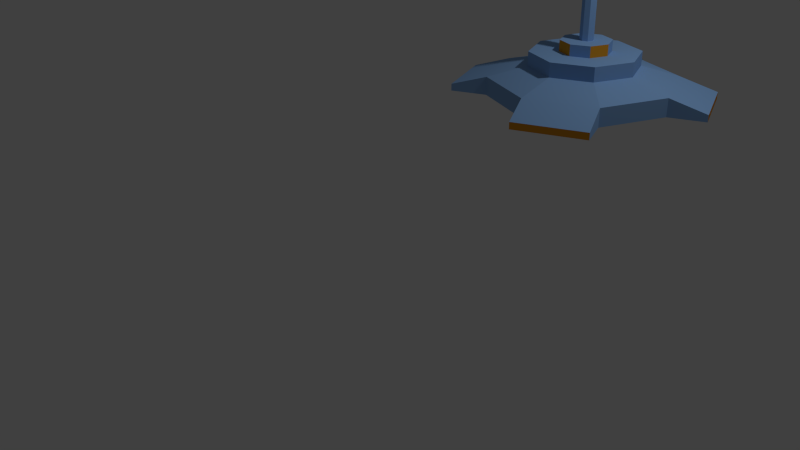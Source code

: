 # Source: TurretMount.blend  (saved by Blender 2.74.0; exported with 4.5.12 LTS)
import bpy
from mathutils import Matrix  # noqa: F401  (used for matrix-valued properties, if any)

bpy.ops.wm.read_factory_settings(use_empty=True)
scene = bpy.context.scene
scene.name = 'Scene'

# ---- collections
col_collection_1 = bpy.data.collections.new('Collection 1'); scene.collection.children.link(col_collection_1)

# ---- materials (node trees are filled in below, after node groups)
mat_turretmount = bpy.data.materials.new('TurretMount')
mat_turretmount.alpha_threshold = 0.0
mat_turretmount.use_transparent_shadow = False
mat_turretmount.diffuse_color = (0.2608, 0.4643, 0.8, 1.0)
mat_turretmount.roughness = 0.5
mat_gloworange = bpy.data.materials.new('GlowOrange')
mat_gloworange.alpha_threshold = 0.0
mat_gloworange.use_transparent_shadow = False
mat_gloworange.diffuse_color = (0.8, 0.325, 0.02242, 1.0)
mat_gloworange.roughness = 0.5

# ---- material node trees

# ---- world
world_world = bpy.data.worlds.new('World'); scene.world = world_world
world_world.color = (0.05088, 0.05088, 0.05088)
world_world.use_sun_shadow = False
world_world.sun_shadow_jitter_overblur = 0.0
world_world.cycles.sampling_method = 'MANUAL'
world_world.cycles.sample_map_resolution = 256

# ---- cameras
cam_camera = bpy.data.cameras.new('Camera')
cam_camera.clip_end = 100.0
cam_camera.lens = 35.0
cam_camera.sensor_width = 32.0
cam_camera.sensor_height = 18.0
cam_camera.ortho_scale = 7.314
cam_camera.dof.focus_distance = 0.0
cam_camera.dof.aperture_fstop = 128.0

# ---- lights
light_lamp = bpy.data.lights.new('Lamp', 'POINT')
light_lamp.transmission_factor = 0.0
light_lamp.cutoff_distance = 30.0
light_lamp.energy = 100.0
light_lamp.shadow_buffer_clip_start = 1.001
light_lamp.shadow_soft_size = 0.1
light_lamp.shadow_maximum_resolution = 0.006
light_lamp.use_absolute_resolution = True
light_lamp.cycles.use_multiple_importance_sampling = False

# ---- meshes
me_cylinder = bpy.data.meshes.new('Cylinder')
me_cylinder.from_pydata([(0.0, 1.0, -1.0), (0.0, 1.0, -0.8051), (0.7071, 0.7071, -1.0), (0.7071, 0.7071, -0.8051), (1.0, -4.371e-08, -1.0), (1.0, -4.371e-08, -0.8051), (0.7071, -0.7071, -1.0), (0.7071, -0.7071, -0.8051), (-8.742e-08, -1.0, -1.0), (-8.742e-08, -1.0, -0.8051), (-0.7071, -0.7071, -1.0), (-0.7071, -0.7071, -0.8051), (-1.0, 1.192e-08, -1.0), (-1.0, 1.192e-08, -0.8051), (-0.7071, 0.7071, -1.0), (-0.7071, 0.7071, -0.8051), (-0.1558, 1.376, -1.0), (-0.1558, 1.376, -0.9258), (1.065, 0.8555, -0.9258), (1.065, 0.8555, -1.0), (1.358, 0.1484, -1.0), (1.358, 0.1484, -0.9258), (0.8463, -1.043, -0.9258), (0.8463, -1.043, -1.0), (0.1392, -1.336, -1.0), (0.1392, -1.336, -0.9258), (-1.068, -0.8567, -0.9258), (-1.068, -0.8567, -1.0), (-1.361, -0.1496, -1.0), (-1.361, -0.1496, -0.9258), (-0.8629, 1.083, -0.9258), (-0.8629, 1.083, -1.0), (0.4122, 0.4122, -0.6887), (0.0, 0.583, -0.6887), (0.583, -3.699e-08, -0.6887), (0.4122, -0.4122, -0.6887), (-5.379e-08, -0.583, -0.6887), (-0.4122, -0.4122, -0.6887), (-0.583, 1.192e-08, -0.6887), (-0.4122, 0.4122, -0.6887), (0.4122, 0.4122, -0.5353), (0.0, 0.583, -0.5353), (0.583, -3.699e-08, -0.5353), (0.4122, -0.4122, -0.5353), (-5.379e-08, -0.583, -0.5353), (-0.4122, -0.4122, -0.5353), (-0.583, 1.192e-08, -0.5353), (-0.4122, 0.4122, -0.5353), (0.1914, 0.1914, -0.5353), (0.0, 0.2706, -0.5353), (0.2706, -2.187e-08, -0.5353), (0.1914, -0.1914, -0.5353), (-4.372e-08, -0.2706, -0.5353), (-0.1914, -0.1914, -0.5353), (-0.2706, -3.191e-09, -0.5353), (-0.1914, 0.1914, -0.5353), (0.1914, 0.1914, -0.4152), (0.0, 0.2706, -0.4152), (0.2706, -2.187e-08, -0.4152), (0.1914, -0.1914, -0.4152), (-4.372e-08, -0.2706, -0.4152), (-0.1914, -0.1914, -0.4152), (-0.2706, -3.191e-09, -0.4152), (-0.1914, 0.1914, -0.4152), (0.05249, 0.05249, -0.4152), (-9.502e-09, 0.07423, -0.4152), (0.07423, -2.187e-08, -0.4152), (0.05249, -0.05249, -0.4152), (-3.738e-08, -0.07423, -0.4152), (-0.05249, -0.05249, -0.4152), (-0.07423, -6.358e-09, -0.4152), (-0.05249, 0.05249, -0.4152), (0.05249, 0.05249, 1.264), (-9.502e-09, 0.07423, 1.264), (0.07423, -2.187e-08, 1.264), (0.05249, -0.05249, 1.264), (-3.738e-08, -0.07423, 1.264), (-0.05249, -0.05249, 1.264), (-0.07423, -6.358e-09, 1.264), (-0.05249, 0.05249, 1.264)], [], [(0, 1, 3, 2), (2, 3, 18, 19), (4, 5, 7, 6), (12, 10, 27, 28), (8, 9, 11, 10), (3, 5, 21, 18), (13, 12, 28, 29), (12, 13, 15, 14), (0, 2, 4, 6, 8, 10, 12, 14), (19, 18, 21, 20), (23, 22, 25, 24), (27, 26, 29, 28), (31, 30, 17, 16), (9, 8, 24, 25), (15, 1, 17, 30), (8, 6, 23, 24), (14, 15, 30, 31), (5, 4, 20, 21), (11, 13, 29, 26), (4, 2, 19, 20), (10, 11, 26, 27), (1, 0, 16, 17), (7, 9, 25, 22), (0, 14, 31, 16), (6, 7, 22, 23), (33, 39, 47, 41), (9, 36, 37, 11), (11, 37, 38, 13), (13, 38, 39, 15), (15, 39, 33, 1), (1, 33, 32, 3), (3, 32, 34, 5), (5, 34, 35, 7), (7, 35, 36, 9), (49, 55, 63, 57), (39, 38, 46, 47), (38, 37, 45, 46), (37, 36, 44, 45), (36, 35, 43, 44), (35, 34, 42, 43), (34, 32, 40, 42), (32, 33, 41, 40), (49, 48, 40, 41), (48, 50, 42, 40), (50, 51, 43, 42), (51, 52, 44, 43), (52, 53, 45, 44), (53, 54, 46, 45), (54, 55, 47, 46), (55, 49, 41, 47), (65, 71, 79, 73), (55, 54, 62, 63), (54, 53, 61, 62), (53, 52, 60, 61), (52, 51, 59, 60), (51, 50, 58, 59), (50, 48, 56, 58), (48, 49, 57, 56), (65, 64, 56, 57), (64, 66, 58, 56), (66, 67, 59, 58), (67, 68, 60, 59), (68, 69, 61, 60), (69, 70, 62, 61), (70, 71, 63, 62), (71, 65, 57, 63), (72, 73, 79, 78, 77, 76, 75, 74), (71, 70, 78, 79), (70, 69, 77, 78), (69, 68, 76, 77), (68, 67, 75, 76), (67, 66, 74, 75), (66, 64, 72, 74), (64, 65, 73, 72)])
me_cylinder.polygons.foreach_set('material_index', [0, 0, 0, 0, 0, 0, 0, 0, 0, 1, 1, 1, 1, 0, 0, 0, 0, 0, 0, 0, 0, 0, 0, 0, 0, 0, 0, 0, 0, 0, 0, 0, 0, 0, 0, 0, 0, 0, 0, 0, 0, 0, 0, 0, 0, 0, 0, 0, 0, 0, 0, 1, 0, 1, 0, 1, 0, 1, 0, 0, 0, 0, 0, 0, 0, 0, 0, 0, 0, 0, 0, 0, 0, 0])
_uv = me_cylinder.uv_layers.new(name='UVMap')
_uv.uv.foreach_set('vector', [0.465, 0.8437, 0.4246, 0.8437, 0.4246, 0.6566, 0.465, 0.6566, 0.465, 0.6566, 0.4246, 0.6566, 0.425, 0.5896, 0.465, 0.5896, 0.2639, 0.7767, 0.2235, 0.7767, 0.2235, 0.5896, 0.2639, 0.5896, 0.938, 0.1992, 0.8246, 0.06826, 0.8813, 0.0, 0.9948, 0.1309, 0.5459, 0.7219, 0.5055, 0.7219, 0.5055, 0.5896, 0.5459, 0.5896, 0.3303, 0.5218, 0.4437, 0.3909, 0.5, 0.4587, 0.3866, 0.5896, 0.5459, 0.8784, 0.5055, 0.8784, 0.5055, 0.8108, 0.5455, 0.8108, 0.5055, 0.8214, 0.465, 0.8214, 0.465, 0.6891, 0.5055, 0.6891, 0.8285, 0.5199, 0.6697, 0.5218, 0.5563, 0.3909, 0.5547, 0.2038, 0.6658, 0.07018, 0.8246, 0.06826, 0.938, 0.1992, 0.9397, 0.3863, 0.2639, 0.976, 0.2239, 0.976, 0.2239, 0.8437, 0.2639, 0.8437, 0.304, 0.7118, 0.344, 0.7118, 0.344, 0.8441, 0.304, 0.8441, 0.6698, 0.7767, 0.6297, 0.7767, 0.6297, 0.5896, 0.6698, 0.5896, 0.304, 0.8441, 0.2639, 0.8441, 0.2639, 0.7118, 0.304, 0.7118, 0.5055, 0.7219, 0.5459, 0.7219, 0.5459, 0.8108, 0.5059, 0.8108, 0.06035, 0.3863, 0.1715, 0.5199, 0.1111, 0.5896, 0.0, 0.4559, 0.6658, 0.07018, 0.5547, 0.2038, 0.5008, 0.1416, 0.6119, 0.007938, 0.5055, 0.6891, 0.465, 0.6891, 0.4655, 0.5896, 0.5055, 0.5896, 0.2235, 0.7767, 0.2639, 0.7767, 0.2639, 0.8437, 0.2239, 0.8437, 0.1754, 0.06826, 0.06198, 0.1992, 0.005226, 0.1309, 0.1187, 0.0, 0.5563, 0.3909, 0.6697, 0.5218, 0.6134, 0.5896, 0.5, 0.4587, 0.5055, 0.889, 0.465, 0.889, 0.4655, 0.8214, 0.5055, 0.8214, 0.6297, 0.7767, 0.6702, 0.7767, 0.6702, 0.8471, 0.6302, 0.8471, 0.4453, 0.2038, 0.3342, 0.07018, 0.3881, 0.007938, 0.4992, 0.1416, 0.8285, 0.5199, 0.9397, 0.3863, 1.0, 0.4559, 0.8889, 0.5896, 0.7016, 0.834, 0.742, 0.834, 0.7416, 0.8969, 0.7016, 0.8969, 0.7016, 0.6987, 0.7016, 0.7758, 0.6698, 0.7758, 0.6698, 0.6987, 0.3342, 0.07018, 0.3003, 0.1639, 0.2077, 0.1628, 0.1754, 0.06826, 0.1754, 0.06826, 0.2077, 0.1628, 0.1416, 0.2392, 0.06198, 0.1992, 0.06198, 0.1992, 0.1416, 0.2392, 0.1406, 0.3482, 0.06035, 0.3863, 0.06035, 0.3863, 0.1406, 0.3482, 0.2054, 0.4262, 0.1715, 0.5199, 0.1715, 0.5199, 0.2054, 0.4262, 0.298, 0.4273, 0.3303, 0.5218, 0.3303, 0.5218, 0.298, 0.4273, 0.3641, 0.3509, 0.4437, 0.3909, 0.4437, 0.3909, 0.3641, 0.3509, 0.365, 0.2419, 0.4453, 0.2038, 0.4453, 0.2038, 0.365, 0.2419, 0.3003, 0.1639, 0.3342, 0.07018, 0.7016, 0.8264, 0.7016, 0.8622, 0.6767, 0.8622, 0.6767, 0.8264, 0.5778, 0.5896, 0.5778, 0.6667, 0.5459, 0.6667, 0.5459, 0.5896, 0.5778, 0.6667, 0.5778, 0.7758, 0.5459, 0.7758, 0.5459, 0.6667, 0.5778, 0.7758, 0.5778, 0.8529, 0.5459, 0.8529, 0.5459, 0.7758, 0.5778, 0.8529, 0.5778, 0.7758, 0.6096, 0.7758, 0.6096, 0.8529, 0.5778, 0.7758, 0.5778, 0.6667, 0.6096, 0.6667, 0.6096, 0.7758, 0.5778, 0.6667, 0.5778, 0.5896, 0.6096, 0.5896, 0.6096, 0.6667, 0.7016, 0.5896, 0.7016, 0.6987, 0.6698, 0.6987, 0.6698, 0.5896, 0.1636, 0.7466, 0.1636, 0.6959, 0.2235, 0.6667, 0.2235, 0.7758, 0.1636, 0.6959, 0.1332, 0.6601, 0.158, 0.5896, 0.2235, 0.6667, 0.1332, 0.6601, 0.09026, 0.6601, 0.06546, 0.5896, 0.158, 0.5896, 0.09026, 0.6601, 0.05988, 0.6959, 0.0, 0.6667, 0.06546, 0.5896, 0.05988, 0.6959, 0.05988, 0.7466, 0.0, 0.7758, 0.0, 0.6667, 0.05988, 0.7466, 0.09026, 0.7824, 0.06546, 0.8529, 0.0, 0.7758, 0.09026, 0.7824, 0.1332, 0.7824, 0.158, 0.8529, 0.06546, 0.8529, 0.1332, 0.7824, 0.1636, 0.7466, 0.2235, 0.7758, 0.158, 0.8529, 0.4987, 1.0, 0.4987, 1.0, 0.4987, 0.5896, 0.4987, 0.5896, 0.7265, 0.7118, 0.7265, 0.7476, 0.7016, 0.7476, 0.7016, 0.7118, 0.7265, 0.7476, 0.7265, 0.7982, 0.7016, 0.7982, 0.7016, 0.7476, 0.7265, 0.7982, 0.7265, 0.834, 0.7016, 0.834, 0.7016, 0.7982, 0.7265, 0.5896, 0.7265, 0.6254, 0.7016, 0.6254, 0.7016, 0.5896, 0.7265, 0.6254, 0.7265, 0.676, 0.7016, 0.676, 0.7016, 0.6254, 0.7265, 0.676, 0.7265, 0.7118, 0.7016, 0.7118, 0.7016, 0.676, 0.7016, 0.7758, 0.7016, 0.8264, 0.6767, 0.8264, 0.6767, 0.7758, 0.3099, 0.6339, 0.3016, 0.6438, 0.2639, 0.6254, 0.2943, 0.5896, 0.3016, 0.6438, 0.3016, 0.6576, 0.2639, 0.676, 0.2639, 0.6254, 0.3016, 0.6576, 0.3099, 0.6675, 0.2943, 0.7118, 0.2639, 0.676, 0.3099, 0.6675, 0.3217, 0.6675, 0.3373, 0.7118, 0.2943, 0.7118, 0.3217, 0.6675, 0.33, 0.6576, 0.3677, 0.676, 0.3373, 0.7118, 0.33, 0.6576, 0.33, 0.6438, 0.3677, 0.6254, 0.3677, 0.676, 0.33, 0.6438, 0.3217, 0.6339, 0.3373, 0.5896, 0.3677, 0.6254, 0.3217, 0.6339, 0.3099, 0.6339, 0.2943, 0.5896, 0.3373, 0.5896, 0.4329, 0.8773, 0.4246, 0.8674, 0.4246, 0.8535, 0.4329, 0.8437, 0.4447, 0.8437, 0.4531, 0.8535, 0.4531, 0.8674, 0.4447, 0.8773, 0.4987, 0.5896, 0.4987, 0.5896, 0.4987, 1.0, 0.4987, 1.0, 0.4987, 0.5896, 0.4987, 0.5896, 0.4987, 1.0, 0.4987, 1.0, 0.4987, 0.5896, 0.4987, 0.5896, 0.4987, 1.0, 0.4987, 1.0, 0.4987, 1.0, 0.4987, 1.0, 0.4987, 0.5896, 0.4987, 0.5896, 0.4987, 1.0, 0.4987, 1.0, 0.4987, 0.5896, 0.4987, 0.5896, 0.4987, 1.0, 0.4987, 1.0, 0.4987, 0.5896, 0.4987, 0.5896, 0.4987, 1.0, 0.4987, 1.0, 0.4987, 0.5896, 0.4987, 0.5896])
_ca = me_cylinder.color_attributes.new('Col', 'BYTE_COLOR', 'CORNER')
_ca.data.foreach_set('color', [1.0, 1.0, 1.0, 1.0, 1.0, 1.0, 1.0, 1.0, 1.0, 1.0, 1.0, 1.0, 1.0, 1.0, 1.0, 1.0, 1.0, 1.0, 1.0, 1.0, 1.0, 1.0, 1.0, 1.0, 1.0, 1.0, 1.0, 1.0, 1.0, 1.0, 1.0, 1.0, 1.0, 1.0, 1.0, 1.0, 1.0, 1.0, 1.0, 1.0, 1.0, 1.0, 1.0, 1.0, 1.0, 1.0, 1.0, 1.0, 1.0, 1.0, 1.0, 1.0, 1.0, 1.0, 1.0, 1.0, 1.0, 1.0, 1.0, 1.0, 1.0, 1.0, 1.0, 1.0, 1.0, 1.0, 1.0, 1.0, 1.0, 1.0, 1.0, 1.0, 1.0, 1.0, 1.0, 1.0, 1.0, 1.0, 1.0, 1.0, 1.0, 1.0, 1.0, 1.0, 1.0, 1.0, 1.0, 1.0, 1.0, 1.0, 1.0, 1.0, 1.0, 1.0, 1.0, 1.0, 1.0, 1.0, 1.0, 1.0, 1.0, 1.0, 1.0, 1.0, 1.0, 1.0, 1.0, 1.0, 1.0, 1.0, 1.0, 1.0, 1.0, 1.0, 1.0, 1.0, 1.0, 1.0, 1.0, 1.0, 1.0, 1.0, 1.0, 1.0, 1.0, 1.0, 1.0, 1.0, 1.0, 1.0, 1.0, 1.0, 1.0, 1.0, 1.0, 1.0, 1.0, 1.0, 1.0, 1.0, 1.0, 1.0, 1.0, 1.0, 1.0, 1.0, 1.0, 1.0, 1.0, 1.0, 1.0, 1.0, 1.0, 1.0, 1.0, 1.0, 1.0, 1.0, 1.0, 1.0, 1.0, 1.0, 1.0, 1.0, 1.0, 1.0, 1.0, 1.0, 1.0, 1.0, 1.0, 1.0, 1.0, 1.0, 1.0, 1.0, 1.0, 1.0, 1.0, 1.0, 1.0, 1.0, 1.0, 1.0, 1.0, 1.0, 1.0, 1.0, 1.0, 1.0, 1.0, 1.0, 1.0, 1.0, 1.0, 1.0, 1.0, 1.0, 1.0, 1.0, 1.0, 1.0, 1.0, 1.0, 1.0, 1.0, 1.0, 1.0, 1.0, 1.0, 1.0, 1.0, 1.0, 1.0, 1.0, 1.0, 1.0, 1.0, 1.0, 1.0, 1.0, 1.0, 1.0, 1.0, 1.0, 1.0, 1.0, 1.0, 1.0, 1.0, 1.0, 1.0, 1.0, 1.0, 1.0, 1.0, 1.0, 1.0, 1.0, 1.0, 1.0, 1.0, 1.0, 1.0, 1.0, 1.0, 1.0, 1.0, 1.0, 1.0, 1.0, 1.0, 1.0, 1.0, 1.0, 1.0, 1.0, 1.0, 1.0, 1.0, 1.0, 1.0, 1.0, 1.0, 1.0, 1.0, 1.0, 1.0, 1.0, 1.0, 1.0, 1.0, 1.0, 1.0, 1.0, 1.0, 1.0, 1.0, 1.0, 1.0, 1.0, 1.0, 1.0, 1.0, 1.0, 1.0, 1.0, 1.0, 1.0, 1.0, 1.0, 1.0, 1.0, 1.0, 1.0, 1.0, 1.0, 1.0, 1.0, 1.0, 1.0, 1.0, 1.0, 1.0, 1.0, 1.0, 1.0, 1.0, 1.0, 1.0, 1.0, 1.0, 1.0, 1.0, 1.0, 1.0, 1.0, 1.0, 1.0, 1.0, 1.0, 1.0, 1.0, 1.0, 1.0, 1.0, 1.0, 1.0, 1.0, 1.0, 1.0, 1.0, 1.0, 1.0, 1.0, 1.0, 1.0, 1.0, 1.0, 1.0, 1.0, 1.0, 1.0, 1.0, 1.0, 1.0, 1.0, 1.0, 1.0, 1.0, 1.0, 1.0, 1.0, 1.0, 1.0, 1.0, 1.0, 1.0, 1.0, 1.0, 1.0, 1.0, 1.0, 1.0, 1.0, 1.0, 1.0, 1.0, 1.0, 1.0, 1.0, 1.0, 1.0, 1.0, 1.0, 1.0, 1.0, 1.0, 1.0, 1.0, 1.0, 1.0, 1.0, 1.0, 1.0, 1.0, 1.0, 1.0, 1.0, 1.0, 1.0, 1.0, 1.0, 1.0, 1.0, 1.0, 1.0, 1.0, 1.0, 1.0, 1.0, 1.0, 1.0, 1.0, 1.0, 1.0, 1.0, 1.0, 1.0, 1.0, 1.0, 1.0, 1.0, 1.0, 1.0, 1.0, 1.0, 1.0, 1.0, 1.0, 1.0, 1.0, 1.0, 1.0, 1.0, 1.0, 1.0, 1.0, 1.0, 1.0, 1.0, 1.0, 1.0, 1.0, 1.0, 1.0, 1.0, 1.0, 1.0, 1.0, 1.0, 1.0, 1.0, 1.0, 1.0, 1.0, 1.0, 1.0, 1.0, 1.0, 1.0, 1.0, 1.0, 1.0, 1.0, 1.0, 1.0, 1.0, 1.0, 1.0, 1.0, 1.0, 1.0, 1.0, 1.0, 1.0, 1.0, 1.0, 1.0, 1.0, 1.0, 1.0, 1.0, 1.0, 1.0, 1.0, 1.0, 1.0, 1.0, 1.0, 1.0, 1.0, 1.0, 1.0, 1.0, 1.0, 1.0, 1.0, 1.0, 1.0, 1.0, 1.0, 1.0, 1.0, 1.0, 1.0, 1.0, 1.0, 1.0, 1.0, 1.0, 1.0, 1.0, 1.0, 1.0, 1.0, 1.0, 1.0, 1.0, 1.0, 1.0, 1.0, 1.0, 1.0, 1.0, 1.0, 1.0, 1.0, 1.0, 1.0, 1.0, 1.0, 1.0, 1.0, 1.0, 1.0, 1.0, 1.0, 1.0, 1.0, 1.0, 1.0, 1.0, 1.0, 1.0, 1.0, 1.0, 1.0, 1.0, 1.0, 1.0, 1.0, 1.0, 1.0, 1.0, 1.0, 1.0, 1.0, 1.0, 1.0, 1.0, 1.0, 1.0, 1.0, 1.0, 1.0, 1.0, 1.0, 1.0, 1.0, 1.0, 1.0, 1.0, 1.0, 1.0, 1.0, 1.0, 1.0, 1.0, 1.0, 1.0, 1.0, 1.0, 1.0, 1.0, 1.0, 1.0, 1.0, 1.0, 1.0, 1.0, 1.0, 1.0, 1.0, 1.0, 1.0, 1.0, 1.0, 1.0, 1.0, 1.0, 1.0, 1.0, 1.0, 1.0, 1.0, 1.0, 1.0, 1.0, 1.0, 1.0, 1.0, 1.0, 1.0, 1.0, 1.0, 1.0, 1.0, 1.0, 1.0, 1.0, 1.0, 1.0, 1.0, 1.0, 1.0, 1.0, 1.0, 1.0, 1.0, 1.0, 1.0, 1.0, 1.0, 1.0, 1.0, 1.0, 1.0, 1.0, 1.0, 1.0, 1.0, 1.0, 1.0, 1.0, 1.0, 1.0, 1.0, 1.0, 1.0, 1.0, 1.0, 1.0, 1.0, 1.0, 1.0, 1.0, 1.0, 1.0, 1.0, 1.0, 1.0, 1.0, 1.0, 1.0, 1.0, 1.0, 1.0, 1.0, 1.0, 1.0, 1.0, 1.0, 1.0, 1.0, 1.0, 1.0, 1.0, 1.0, 1.0, 1.0, 1.0, 1.0, 1.0, 1.0, 1.0, 1.0, 1.0, 1.0, 1.0, 1.0, 1.0, 1.0, 1.0, 1.0, 1.0, 1.0, 1.0, 1.0, 1.0, 1.0, 1.0, 1.0, 1.0, 1.0, 1.0, 1.0, 1.0, 1.0, 1.0, 1.0, 1.0, 1.0, 1.0, 1.0, 1.0, 1.0, 1.0, 1.0, 1.0, 1.0, 1.0, 1.0, 1.0, 1.0, 1.0, 1.0, 1.0, 1.0, 1.0, 1.0, 1.0, 1.0, 1.0, 1.0, 1.0, 1.0, 1.0, 1.0, 1.0, 1.0, 1.0, 1.0, 1.0, 1.0, 1.0, 1.0, 1.0, 1.0, 1.0, 1.0, 1.0, 1.0, 1.0, 1.0, 1.0, 1.0, 1.0, 1.0, 1.0, 1.0, 1.0, 1.0, 1.0, 1.0, 1.0, 1.0, 1.0, 1.0, 1.0, 1.0, 1.0, 1.0, 1.0, 1.0, 1.0, 1.0, 1.0, 1.0, 1.0, 1.0, 1.0, 1.0, 1.0, 1.0, 1.0, 1.0, 1.0, 1.0, 1.0, 1.0, 1.0, 1.0, 1.0, 1.0, 1.0, 1.0, 1.0, 1.0, 1.0, 1.0, 1.0, 1.0, 1.0, 1.0, 1.0, 1.0, 1.0, 1.0, 1.0, 1.0, 1.0, 1.0, 1.0, 1.0, 1.0, 1.0, 1.0, 1.0, 1.0, 1.0, 1.0, 1.0, 1.0, 1.0, 1.0, 1.0, 1.0, 1.0, 1.0, 1.0, 1.0, 1.0, 1.0, 1.0, 1.0, 1.0, 1.0, 1.0, 1.0, 1.0, 1.0, 1.0, 1.0, 1.0, 1.0, 1.0, 1.0, 1.0, 1.0, 1.0, 1.0, 1.0, 1.0, 1.0, 1.0, 1.0, 1.0, 1.0, 1.0, 1.0, 1.0, 1.0, 1.0, 1.0, 1.0, 1.0, 1.0, 1.0, 1.0, 1.0, 1.0, 1.0, 1.0, 1.0, 1.0, 1.0, 1.0, 1.0, 1.0, 1.0, 1.0, 1.0, 1.0, 1.0, 1.0, 1.0, 1.0, 1.0, 1.0, 1.0, 1.0, 1.0, 1.0, 1.0, 1.0, 1.0, 1.0, 1.0, 1.0, 1.0, 1.0, 1.0, 1.0, 1.0, 1.0, 1.0, 1.0, 1.0, 1.0, 1.0, 1.0, 1.0, 1.0, 1.0, 1.0, 1.0, 1.0, 1.0, 1.0, 1.0, 1.0, 1.0, 1.0, 1.0, 1.0, 1.0, 1.0, 1.0, 1.0, 1.0, 1.0, 1.0, 1.0, 1.0, 1.0, 1.0, 1.0, 1.0, 1.0, 1.0, 1.0, 1.0, 1.0, 1.0, 1.0, 1.0, 1.0, 1.0, 1.0, 1.0, 1.0, 1.0, 1.0, 1.0, 1.0, 1.0, 1.0, 1.0, 1.0, 1.0, 1.0, 1.0, 1.0, 1.0, 1.0, 1.0, 1.0, 1.0, 1.0, 1.0, 1.0, 1.0, 1.0, 1.0, 1.0, 1.0, 1.0, 1.0, 1.0, 1.0, 1.0, 1.0, 1.0, 1.0, 1.0, 1.0, 1.0, 1.0, 1.0, 1.0, 1.0, 1.0, 1.0, 1.0, 1.0, 1.0, 1.0, 1.0, 1.0, 1.0, 1.0, 1.0, 1.0, 1.0, 1.0, 1.0, 1.0, 1.0, 1.0, 1.0, 1.0, 1.0, 1.0, 1.0, 1.0, 1.0, 1.0, 1.0, 1.0, 1.0, 1.0, 1.0, 1.0, 1.0, 1.0, 1.0, 1.0, 1.0, 1.0, 1.0, 1.0, 1.0, 1.0, 1.0, 1.0, 1.0, 1.0, 1.0, 1.0, 1.0, 1.0, 1.0, 1.0, 1.0, 1.0, 1.0, 1.0, 1.0, 1.0, 1.0, 1.0, 1.0, 1.0, 1.0, 1.0, 1.0, 1.0, 1.0, 1.0, 1.0, 1.0, 1.0, 1.0, 1.0, 1.0, 1.0, 1.0, 1.0, 1.0, 1.0, 1.0, 1.0, 1.0, 1.0, 1.0, 1.0, 1.0, 1.0, 1.0, 1.0, 1.0, 1.0, 1.0, 1.0, 1.0, 1.0, 1.0, 1.0, 1.0, 1.0, 1.0, 1.0, 1.0, 1.0, 1.0, 1.0, 1.0, 1.0, 1.0, 1.0, 1.0, 1.0, 1.0, 1.0, 1.0, 1.0, 1.0, 1.0, 1.0, 1.0, 1.0, 1.0, 1.0, 1.0, 1.0, 1.0, 1.0, 1.0, 1.0, 1.0, 1.0, 1.0, 1.0, 1.0, 1.0, 1.0, 1.0, 1.0, 1.0, 1.0, 1.0, 1.0, 1.0, 1.0, 1.0, 1.0, 1.0, 1.0, 1.0, 1.0, 1.0, 1.0, 1.0, 1.0, 1.0, 1.0, 1.0, 1.0, 1.0, 1.0, 1.0, 1.0, 1.0, 1.0, 1.0, 1.0, 1.0, 1.0, 1.0, 1.0, 1.0, 1.0, 1.0, 1.0, 1.0, 1.0, 1.0, 1.0, 1.0, 1.0, 1.0, 1.0, 1.0, 1.0, 1.0, 1.0, 1.0, 1.0, 1.0, 1.0, 1.0, 1.0, 1.0, 1.0, 1.0, 1.0, 1.0, 1.0, 1.0, 1.0, 1.0, 1.0, 1.0, 1.0, 1.0, 1.0, 1.0, 1.0, 1.0, 1.0, 1.0, 1.0, 1.0, 1.0, 1.0, 1.0, 1.0, 1.0, 1.0, 1.0, 1.0, 1.0, 1.0, 1.0, 1.0, 1.0, 1.0, 1.0, 1.0, 1.0, 1.0, 1.0, 1.0, 1.0, 1.0])
me_cylinder.materials.append(mat_turretmount)
me_cylinder.materials.append(mat_gloworange)
me_cylinder.use_remesh_preserve_volume = False
me_cylinder.use_remesh_preserve_attributes = False
me_cylinder.use_mirror_vertex_groups = False
me_cylinder.update()

# ---- objects
ob_cylinder = bpy.data.objects.new('Cylinder', me_cylinder)
ob_lamp = bpy.data.objects.new('Lamp', light_lamp)
ob_camera = bpy.data.objects.new('Camera', cam_camera)

# ---- transforms, parenting, visibility, modifiers, constraints
ob_cylinder.location = (2.349, 0.9041, 3.46)
ob_cylinder.lineart.crease_threshold = 0.0
ob_lamp.location = (4.076, 1.005, 5.904)
ob_lamp.rotation_euler = (0.6503, 0.05522, 1.866)
ob_lamp.lock_rotations_4d = False
ob_lamp.empty_display_type = 'ARROWS'
ob_lamp.color = (0.0, 0.0, 0.0, 0.0)
ob_lamp.lineart.crease_threshold = 0.0
ob_camera.location = (7.481, -6.508, 5.344)
ob_camera.rotation_euler = (1.109, 0.01082, 0.8149)
ob_camera.lock_rotations_4d = False
ob_camera.empty_display_type = 'ARROWS'
ob_camera.color = (0.0, 0.0, 0.0, 0.0)
ob_camera.display_type = 'WIRE'
ob_camera.lineart.crease_threshold = 0.0

# ---- collection membership
col_collection_1.objects.link(ob_cylinder)
col_collection_1.objects.link(ob_lamp)
col_collection_1.objects.link(ob_camera)

# ---- scene / render settings (as saved in the file)
scene.camera = ob_camera
scene.frame_start = 1; scene.frame_end = 250; scene.frame_set(1)
scene.render.engine = 'BLENDER_EEVEE_NEXT'
scene.render.resolution_percentage = 50
scene.render.dither_intensity = 0.0
scene.cycles.use_denoising = False
scene.cycles.samples = 10
scene.cycles.sampling_pattern = 'TABULATED_SOBOL'
scene.cycles.light_sampling_threshold = 0.0
scene.cycles.use_adaptive_sampling = False
scene.cycles.use_light_tree = False
scene.cycles.blur_glossy = 0.0
scene.cycles.pixel_filter_type = 'GAUSSIAN'
scene.cycles.sample_clamp_indirect = 0.0
scene.view_settings.view_transform = 'Standard'
bpy.context.view_layer.update()
